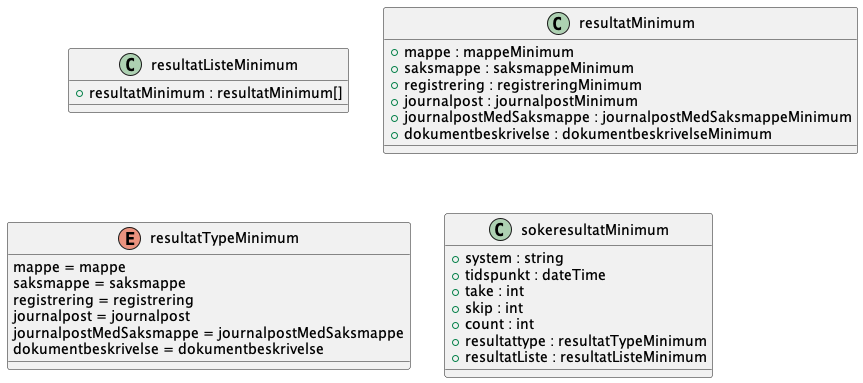

The diagram above was rendered by PlantUML. Its source (embedded in the PNG):
@startuml

class resultatListeMinimum {
    +resultatMinimum : resultatMinimum[]
}
class resultatMinimum {
    +mappe : mappeMinimum
    +saksmappe : saksmappeMinimum
    +registrering : registreringMinimum
    +journalpost : journalpostMinimum
    +journalpostMedSaksmappe : journalpostMedSaksmappeMinimum
    +dokumentbeskrivelse : dokumentbeskrivelseMinimum
}
enum resultatTypeMinimum {
    mappe = mappe
    saksmappe = saksmappe
    registrering = registrering
    journalpost = journalpost
    journalpostMedSaksmappe = journalpostMedSaksmappe
    dokumentbeskrivelse = dokumentbeskrivelse
}
class sokeresultatMinimum {
    +system : string
    +tidspunkt : dateTime
    +take : int
    +skip : int
    +count : int
    +resultattype : resultatTypeMinimum
    +resultatListe : resultatListeMinimum
}

@enduml